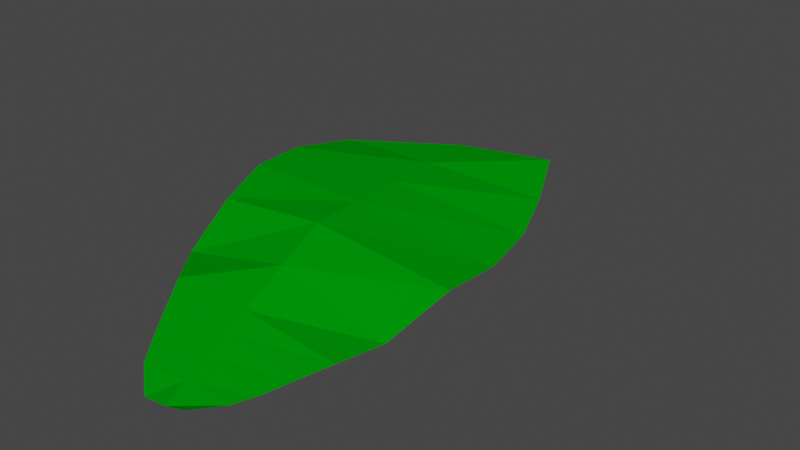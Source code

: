 # Source: leaf.blend  (saved by Blender 2.90.8; exported with 4.5.12 LTS)
import bpy
from mathutils import Matrix  # noqa: F401  (used for matrix-valued properties, if any)

bpy.ops.wm.read_factory_settings(use_empty=True)
scene = bpy.context.scene
scene.name = 'Scene'

# ---- collections
col_collection = bpy.data.collections.new('Collection'); scene.collection.children.link(col_collection)

# ---- materials (node trees are filled in below, after node groups)
mat_leaf = bpy.data.materials.new('leaf')
mat_leaf.use_transparent_shadow = False
mat_leaf.diffuse_color = (0.0, 0.2699, 0.002218, 1.0)
mat_leaf.roughness = 0.8266
mat_leaf.specular_intensity = 0.5092

# ---- material node trees

# ---- world
world_world = bpy.data.worlds.new('World'); scene.world = world_world
world_world.use_nodes = True; world_world.node_tree.nodes.clear()
_N = world_world.node_tree.nodes; _L = world_world.node_tree.links
n0 = _N.new('ShaderNodeOutputWorld'); n0.name = 'World Output'; n0.location = (300, 300)
n1 = _N.new('ShaderNodeBackground'); n1.name = 'Background'; n1.location = (10, 300)
n1.inputs[0].default_value = (0.05088, 0.05088, 0.05088, 1.0)
_L.new(n1.outputs[0], n0.inputs[0])
n0.is_active_output = True
world_world.color = (0.05088, 0.05088, 0.05088)
world_world.use_sun_shadow = False
world_world.sun_shadow_jitter_overblur = 0.0

# ---- meshes
me_plane_001 = bpy.data.meshes.new('Plane.001')
me_plane_001.from_pydata([(-0.2389, -0.04033, -0.08838), (-0.01187, -0.05921, -0.02535), (-0.2882, 2.041, -0.007469), (-0.09925, 2.016, 0.01298), (-0.5077, 1.492, 0.224), (0.2792, 1.484, 0.37), (-0.5853, 0.6654, 0.2488), (0.4383, 0.6757, 0.2365), (-0.1189, -0.05337, -0.06156), (-0.1732, 2.195, -0.01873), (-0.1359, 1.497, 0.3125), (-0.1404, 0.6786, 0.2887), (0.4261, 1.104, 0.26), (-0.6401, 1.088, 0.3006), (-0.1381, 1.088, 0.3006), (-0.6412, 0.8832, 0.2946), (0.4518, 0.8913, 0.2351), (-0.1393, 0.8832, 0.2946), (0.3649, 1.292, 0.3066), (-0.137, 1.292, 0.3066), (-0.5831, 1.322, 0.2716), (0.0987, 1.741, 0.1848), (-0.4155, 1.713, 0.1256), (-0.143, 1.75, 0.1417), (0.001963, 1.89, 0.0984), (-0.1465, 1.876, 0.05623), (-0.3554, 1.876, 0.05623), (-0.4613, 0.3126, 0.1136), (0.2691, 0.3204, 0.06891), (-0.1297, 0.3126, 0.1136), (0.3087, 0.5124, 0.06418), (-0.135, 0.4956, 0.2011), (-0.6019, 0.4888, 0.09413), (-0.3708, 0.1296, 0.026), (0.1466, 0.117, 0.008342), (-0.1243, 0.1296, 0.026), (-0.3153, 0.02702, -0.02682), (0.08235, 0.03813, -0.01778), (-0.1216, 0.03813, -0.01778), (0.2044, 0.2059, 0.03979), (-0.127, 0.2211, 0.06978), (-0.4161, 0.2211, 0.06978)], [], [(25, 24, 3, 9), (19, 18, 5, 10), (31, 30, 7, 11), (32, 31, 11, 6), (20, 19, 10, 4), (26, 25, 9, 2), (15, 17, 14, 13), (17, 16, 12, 14), (11, 7, 16, 17), (6, 11, 17, 15), (13, 14, 19, 20), (14, 12, 18, 19), (4, 10, 23, 22), (10, 5, 21, 23), (22, 23, 25, 26), (23, 21, 24, 25), (41, 40, 29, 27), (40, 39, 28, 29), (27, 29, 31, 32), (29, 28, 30, 31), (38, 37, 34, 35), (36, 38, 35, 33), (0, 8, 38, 36), (8, 1, 37, 38), (35, 34, 39, 40), (33, 35, 40, 41)])
_uv = me_plane_001.uv_layers.new(name='UVMap')
_uv.uv.foreach_set('vector', [0.5, 0.9357, 1.0, 0.9357, 1.0, 1.0, 0.5, 1.0, 0.5, 0.6259, 1.0, 0.6259, 1.0, 0.7429, 0.5, 0.7429, 0.5, 0.2063, 1.0, 0.2063, 1.0, 0.275, 0.5, 0.275, 0.0, 0.2063, 0.5, 0.2063, 0.5, 0.275, 0.0, 0.275, 0.0, 0.6259, 0.5, 0.6259, 0.5, 0.7429, 0.0, 0.7429, 0.0, 0.9357, 0.5, 0.9357, 0.5, 1.0, 0.0, 1.0, 0.0, 0.392, 0.5, 0.392, 0.5, 0.509, 0.0, 0.509, 0.5, 0.392, 1.0, 0.392, 1.0, 0.509, 0.5, 0.509, 0.5, 0.275, 1.0, 0.275, 1.0, 0.392, 0.5, 0.392, 0.0, 0.275, 0.5, 0.275, 0.5, 0.392, 0.0, 0.392, 0.0, 0.509, 0.5, 0.509, 0.5, 0.6259, 0.0, 0.6259, 0.5, 0.509, 1.0, 0.509, 1.0, 0.6259, 0.5, 0.6259, 0.0, 0.7429, 0.5, 0.7429, 0.5, 0.8714, 0.0, 0.8714, 0.5, 0.7429, 1.0, 0.7429, 1.0, 0.8714, 0.5, 0.8714, 0.0, 0.8714, 0.5, 0.8714, 0.5, 0.9357, 0.0, 0.9357, 0.5, 0.8714, 1.0, 0.8714, 1.0, 0.9357, 0.5, 0.9357, 0.0, 0.1031, 0.5, 0.1031, 0.5, 0.1375, 0.0, 0.1375, 0.5, 0.1031, 1.0, 0.1031, 1.0, 0.1375, 0.5, 0.1375, 0.0, 0.1375, 0.5, 0.1375, 0.5, 0.2063, 0.0, 0.2063, 0.5, 0.1375, 1.0, 0.1375, 1.0, 0.2063, 0.5, 0.2063, 0.5, 0.03438, 1.0, 0.03438, 1.0, 0.06876, 0.5, 0.06876, 0.0, 0.03438, 0.5, 0.03438, 0.5, 0.06876, 0.0, 0.06876, 0.0, 0.0, 0.5, 0.0, 0.5, 0.03438, 0.0, 0.03438, 0.5, 0.0, 1.0, 0.0, 1.0, 0.03438, 0.5, 0.03438, 0.5, 0.06876, 1.0, 0.06876, 1.0, 0.1031, 0.5, 0.1031, 0.0, 0.06876, 0.5, 0.06876, 0.5, 0.1031, 0.0, 0.1031])
me_plane_001.materials.append(mat_leaf)
me_plane_001.use_remesh_fix_poles = True
me_plane_001.use_remesh_preserve_attributes = False
me_plane_001.use_mirror_vertex_groups = False
me_plane_001.update()

# ---- objects
ob_plane = bpy.data.objects.new('Plane', me_plane_001)

# ---- transforms, parenting, visibility, modifiers, constraints
ob_plane.location = (0.0, 0.0, 0.0)
ob_plane.lineart.crease_threshold = 0.0

# ---- collection membership
col_collection.objects.link(ob_plane)

# ---- scene / render settings (as saved in the file)
scene.frame_start = 1; scene.frame_end = 250; scene.frame_set(1)
scene.render.engine = 'BLENDER_EEVEE_NEXT'
scene.cycles.use_denoising = False
scene.cycles.samples = 128
scene.cycles.sampling_pattern = 'TABULATED_SOBOL'
scene.cycles.use_adaptive_sampling = False
scene.cycles.use_light_tree = False
scene.view_settings.view_transform = 'Filmic'
bpy.context.view_layer.update()

# ---- added for rendering (the .blend has no active camera and no usable light): camera, sun
cam_auto = bpy.data.cameras.new('AutoCamera')
cam_auto.lens = 50.0
cam_auto.sensor_width = 36.0
cam_auto.clip_end = 1000.0
ob_auto_camera = bpy.data.objects.new('AutoCamera', cam_auto)
scene.collection.objects.link(ob_auto_camera)
ob_auto_camera.location = (2.26184, -1.75986, 2.02608)
ob_auto_camera.rotation_euler = (1.09748, -7.21219e-08, 0.694738)
scene.camera = ob_auto_camera
light_auto_sun = bpy.data.lights.new('AutoSun', 'SUN')
light_auto_sun.energy = 3.0
light_auto_sun.angle = 0.0523599
ob_auto_sun = bpy.data.objects.new('AutoSun', light_auto_sun)
scene.collection.objects.link(ob_auto_sun)
ob_auto_sun.rotation_euler = (0.872665, 0.174533, 0.523599)
bpy.context.view_layer.update()
